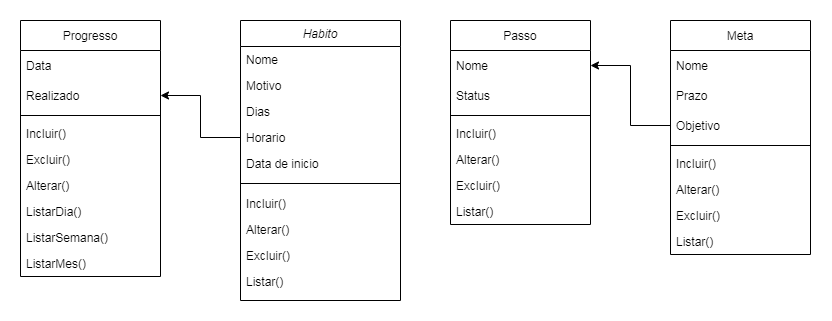

The diagram above was exported from draw.io. Its source (the exported page's mxGraphModel, read from the mxfile embedded in the PNG):
<mxGraphModel dx="2067" dy="643" grid="1" gridSize="10" guides="1" tooltips="1" connect="1" arrows="1" fold="1" page="1" pageScale="1" pageWidth="827" pageHeight="1169" math="0" shadow="0">
  <root>
    <mxCell id="WIyWlLk6GJQsqaUBKTNV-0" />
    <mxCell id="WIyWlLk6GJQsqaUBKTNV-1" parent="WIyWlLk6GJQsqaUBKTNV-0" />
    <mxCell id="zkfFHV4jXpPFQw0GAbJ--0" value="Habito" style="swimlane;fontStyle=2;align=center;verticalAlign=top;childLayout=stackLayout;horizontal=1;startSize=26;horizontalStack=0;resizeParent=1;resizeLast=0;collapsible=1;marginBottom=0;rounded=0;shadow=0;strokeWidth=1;" parent="WIyWlLk6GJQsqaUBKTNV-1" vertex="1">
      <mxGeometry x="150" y="80" width="160" height="280" as="geometry">
        <mxRectangle x="220" y="120" width="160" height="26" as="alternateBounds" />
      </mxGeometry>
    </mxCell>
    <mxCell id="zkfFHV4jXpPFQw0GAbJ--1" value="Nome" style="text;align=left;verticalAlign=top;spacingLeft=4;spacingRight=4;overflow=hidden;rotatable=0;points=[[0,0.5],[1,0.5]];portConstraint=eastwest;" parent="zkfFHV4jXpPFQw0GAbJ--0" vertex="1">
      <mxGeometry y="26" width="160" height="26" as="geometry" />
    </mxCell>
    <mxCell id="zkfFHV4jXpPFQw0GAbJ--2" value="Motivo" style="text;align=left;verticalAlign=top;spacingLeft=4;spacingRight=4;overflow=hidden;rotatable=0;points=[[0,0.5],[1,0.5]];portConstraint=eastwest;rounded=0;shadow=0;html=0;" parent="zkfFHV4jXpPFQw0GAbJ--0" vertex="1">
      <mxGeometry y="52" width="160" height="26" as="geometry" />
    </mxCell>
    <mxCell id="zkfFHV4jXpPFQw0GAbJ--3" value="Dias" style="text;align=left;verticalAlign=top;spacingLeft=4;spacingRight=4;overflow=hidden;rotatable=0;points=[[0,0.5],[1,0.5]];portConstraint=eastwest;rounded=0;shadow=0;html=0;" parent="zkfFHV4jXpPFQw0GAbJ--0" vertex="1">
      <mxGeometry y="78" width="160" height="26" as="geometry" />
    </mxCell>
    <mxCell id="qhRhqDueGn3081-ziHic-1" value="Horario" style="text;align=left;verticalAlign=top;spacingLeft=4;spacingRight=4;overflow=hidden;rotatable=0;points=[[0,0.5],[1,0.5]];portConstraint=eastwest;rounded=0;shadow=0;html=0;" vertex="1" parent="zkfFHV4jXpPFQw0GAbJ--0">
      <mxGeometry y="104" width="160" height="26" as="geometry" />
    </mxCell>
    <mxCell id="qhRhqDueGn3081-ziHic-3" value="Data de inicio" style="text;align=left;verticalAlign=top;spacingLeft=4;spacingRight=4;overflow=hidden;rotatable=0;points=[[0,0.5],[1,0.5]];portConstraint=eastwest;rounded=0;shadow=0;html=0;" vertex="1" parent="zkfFHV4jXpPFQw0GAbJ--0">
      <mxGeometry y="130" width="160" height="26" as="geometry" />
    </mxCell>
    <mxCell id="zkfFHV4jXpPFQw0GAbJ--4" value="" style="line;html=1;strokeWidth=1;align=left;verticalAlign=middle;spacingTop=-1;spacingLeft=3;spacingRight=3;rotatable=0;labelPosition=right;points=[];portConstraint=eastwest;" parent="zkfFHV4jXpPFQw0GAbJ--0" vertex="1">
      <mxGeometry y="156" width="160" height="14" as="geometry" />
    </mxCell>
    <mxCell id="qhRhqDueGn3081-ziHic-45" value="Incluir()" style="text;align=left;verticalAlign=top;spacingLeft=4;spacingRight=4;overflow=hidden;rotatable=0;points=[[0,0.5],[1,0.5]];portConstraint=eastwest;" vertex="1" parent="zkfFHV4jXpPFQw0GAbJ--0">
      <mxGeometry y="170" width="160" height="26" as="geometry" />
    </mxCell>
    <mxCell id="qhRhqDueGn3081-ziHic-44" value="Alterar()" style="text;align=left;verticalAlign=top;spacingLeft=4;spacingRight=4;overflow=hidden;rotatable=0;points=[[0,0.5],[1,0.5]];portConstraint=eastwest;" vertex="1" parent="zkfFHV4jXpPFQw0GAbJ--0">
      <mxGeometry y="196" width="160" height="26" as="geometry" />
    </mxCell>
    <mxCell id="qhRhqDueGn3081-ziHic-31" value="Excluir()" style="text;align=left;verticalAlign=top;spacingLeft=4;spacingRight=4;overflow=hidden;rotatable=0;points=[[0,0.5],[1,0.5]];portConstraint=eastwest;" vertex="1" parent="zkfFHV4jXpPFQw0GAbJ--0">
      <mxGeometry y="222" width="160" height="26" as="geometry" />
    </mxCell>
    <mxCell id="qhRhqDueGn3081-ziHic-59" value="Listar()" style="text;align=left;verticalAlign=top;spacingLeft=4;spacingRight=4;overflow=hidden;rotatable=0;points=[[0,0.5],[1,0.5]];portConstraint=eastwest;" vertex="1" parent="zkfFHV4jXpPFQw0GAbJ--0">
      <mxGeometry y="248" width="160" height="26" as="geometry" />
    </mxCell>
    <mxCell id="qhRhqDueGn3081-ziHic-5" value="Meta" style="swimlane;fontStyle=0;childLayout=stackLayout;horizontal=1;startSize=30;horizontalStack=0;resizeParent=1;resizeParentMax=0;resizeLast=0;collapsible=1;marginBottom=0;" vertex="1" parent="WIyWlLk6GJQsqaUBKTNV-1">
      <mxGeometry x="580" y="80" width="140" height="234" as="geometry" />
    </mxCell>
    <mxCell id="qhRhqDueGn3081-ziHic-6" value="Nome" style="text;strokeColor=none;fillColor=none;align=left;verticalAlign=middle;spacingLeft=4;spacingRight=4;overflow=hidden;points=[[0,0.5],[1,0.5]];portConstraint=eastwest;rotatable=0;" vertex="1" parent="qhRhqDueGn3081-ziHic-5">
      <mxGeometry y="30" width="140" height="30" as="geometry" />
    </mxCell>
    <mxCell id="qhRhqDueGn3081-ziHic-7" value="Prazo" style="text;strokeColor=none;fillColor=none;align=left;verticalAlign=middle;spacingLeft=4;spacingRight=4;overflow=hidden;points=[[0,0.5],[1,0.5]];portConstraint=eastwest;rotatable=0;" vertex="1" parent="qhRhqDueGn3081-ziHic-5">
      <mxGeometry y="60" width="140" height="30" as="geometry" />
    </mxCell>
    <mxCell id="qhRhqDueGn3081-ziHic-9" value="Objetivo" style="text;strokeColor=none;fillColor=none;align=left;verticalAlign=middle;spacingLeft=4;spacingRight=4;overflow=hidden;points=[[0,0.5],[1,0.5]];portConstraint=eastwest;rotatable=0;" vertex="1" parent="qhRhqDueGn3081-ziHic-5">
      <mxGeometry y="90" width="140" height="30" as="geometry" />
    </mxCell>
    <mxCell id="qhRhqDueGn3081-ziHic-14" value="" style="line;html=1;strokeWidth=1;align=left;verticalAlign=middle;spacingTop=-1;spacingLeft=3;spacingRight=3;rotatable=0;labelPosition=right;points=[];portConstraint=eastwest;" vertex="1" parent="qhRhqDueGn3081-ziHic-5">
      <mxGeometry y="120" width="140" height="10" as="geometry" />
    </mxCell>
    <mxCell id="qhRhqDueGn3081-ziHic-46" value="Incluir()" style="text;align=left;verticalAlign=top;spacingLeft=4;spacingRight=4;overflow=hidden;rotatable=0;points=[[0,0.5],[1,0.5]];portConstraint=eastwest;" vertex="1" parent="qhRhqDueGn3081-ziHic-5">
      <mxGeometry y="130" width="140" height="26" as="geometry" />
    </mxCell>
    <mxCell id="qhRhqDueGn3081-ziHic-47" value="Alterar()" style="text;align=left;verticalAlign=top;spacingLeft=4;spacingRight=4;overflow=hidden;rotatable=0;points=[[0,0.5],[1,0.5]];portConstraint=eastwest;" vertex="1" parent="qhRhqDueGn3081-ziHic-5">
      <mxGeometry y="156" width="140" height="26" as="geometry" />
    </mxCell>
    <mxCell id="qhRhqDueGn3081-ziHic-48" value="Excluir()" style="text;align=left;verticalAlign=top;spacingLeft=4;spacingRight=4;overflow=hidden;rotatable=0;points=[[0,0.5],[1,0.5]];portConstraint=eastwest;" vertex="1" parent="qhRhqDueGn3081-ziHic-5">
      <mxGeometry y="182" width="140" height="26" as="geometry" />
    </mxCell>
    <mxCell id="qhRhqDueGn3081-ziHic-61" value="Listar()" style="text;align=left;verticalAlign=top;spacingLeft=4;spacingRight=4;overflow=hidden;rotatable=0;points=[[0,0.5],[1,0.5]];portConstraint=eastwest;" vertex="1" parent="qhRhqDueGn3081-ziHic-5">
      <mxGeometry y="208" width="140" height="26" as="geometry" />
    </mxCell>
    <mxCell id="qhRhqDueGn3081-ziHic-15" value="Passo" style="swimlane;fontStyle=0;childLayout=stackLayout;horizontal=1;startSize=30;horizontalStack=0;resizeParent=1;resizeParentMax=0;resizeLast=0;collapsible=1;marginBottom=0;" vertex="1" parent="WIyWlLk6GJQsqaUBKTNV-1">
      <mxGeometry x="360" y="80" width="140" height="204" as="geometry" />
    </mxCell>
    <mxCell id="qhRhqDueGn3081-ziHic-16" value="Nome" style="text;strokeColor=none;fillColor=none;align=left;verticalAlign=middle;spacingLeft=4;spacingRight=4;overflow=hidden;points=[[0,0.5],[1,0.5]];portConstraint=eastwest;rotatable=0;" vertex="1" parent="qhRhqDueGn3081-ziHic-15">
      <mxGeometry y="30" width="140" height="30" as="geometry" />
    </mxCell>
    <mxCell id="qhRhqDueGn3081-ziHic-17" value="Status" style="text;strokeColor=none;fillColor=none;align=left;verticalAlign=middle;spacingLeft=4;spacingRight=4;overflow=hidden;points=[[0,0.5],[1,0.5]];portConstraint=eastwest;rotatable=0;" vertex="1" parent="qhRhqDueGn3081-ziHic-15">
      <mxGeometry y="60" width="140" height="30" as="geometry" />
    </mxCell>
    <mxCell id="qhRhqDueGn3081-ziHic-53" value="" style="line;html=1;strokeWidth=1;align=left;verticalAlign=middle;spacingTop=-1;spacingLeft=3;spacingRight=3;rotatable=0;labelPosition=right;points=[];portConstraint=eastwest;" vertex="1" parent="qhRhqDueGn3081-ziHic-15">
      <mxGeometry y="90" width="140" height="10" as="geometry" />
    </mxCell>
    <mxCell id="qhRhqDueGn3081-ziHic-54" value="Incluir()" style="text;align=left;verticalAlign=top;spacingLeft=4;spacingRight=4;overflow=hidden;rotatable=0;points=[[0,0.5],[1,0.5]];portConstraint=eastwest;" vertex="1" parent="qhRhqDueGn3081-ziHic-15">
      <mxGeometry y="100" width="140" height="26" as="geometry" />
    </mxCell>
    <mxCell id="qhRhqDueGn3081-ziHic-56" value="Alterar()" style="text;align=left;verticalAlign=top;spacingLeft=4;spacingRight=4;overflow=hidden;rotatable=0;points=[[0,0.5],[1,0.5]];portConstraint=eastwest;" vertex="1" parent="qhRhqDueGn3081-ziHic-15">
      <mxGeometry y="126" width="140" height="26" as="geometry" />
    </mxCell>
    <mxCell id="qhRhqDueGn3081-ziHic-55" value="Excluir()" style="text;align=left;verticalAlign=top;spacingLeft=4;spacingRight=4;overflow=hidden;rotatable=0;points=[[0,0.5],[1,0.5]];portConstraint=eastwest;" vertex="1" parent="qhRhqDueGn3081-ziHic-15">
      <mxGeometry y="152" width="140" height="26" as="geometry" />
    </mxCell>
    <mxCell id="qhRhqDueGn3081-ziHic-60" value="Listar()" style="text;align=left;verticalAlign=top;spacingLeft=4;spacingRight=4;overflow=hidden;rotatable=0;points=[[0,0.5],[1,0.5]];portConstraint=eastwest;" vertex="1" parent="qhRhqDueGn3081-ziHic-15">
      <mxGeometry y="178" width="140" height="26" as="geometry" />
    </mxCell>
    <mxCell id="qhRhqDueGn3081-ziHic-23" value="Progresso" style="swimlane;fontStyle=0;childLayout=stackLayout;horizontal=1;startSize=30;horizontalStack=0;resizeParent=1;resizeParentMax=0;resizeLast=0;collapsible=1;marginBottom=0;" vertex="1" parent="WIyWlLk6GJQsqaUBKTNV-1">
      <mxGeometry x="-70" y="80" width="140" height="256" as="geometry" />
    </mxCell>
    <mxCell id="qhRhqDueGn3081-ziHic-24" value="Data" style="text;strokeColor=none;fillColor=none;align=left;verticalAlign=middle;spacingLeft=4;spacingRight=4;overflow=hidden;points=[[0,0.5],[1,0.5]];portConstraint=eastwest;rotatable=0;" vertex="1" parent="qhRhqDueGn3081-ziHic-23">
      <mxGeometry y="30" width="140" height="30" as="geometry" />
    </mxCell>
    <mxCell id="qhRhqDueGn3081-ziHic-25" value="Realizado" style="text;strokeColor=none;fillColor=none;align=left;verticalAlign=middle;spacingLeft=4;spacingRight=4;overflow=hidden;points=[[0,0.5],[1,0.5]];portConstraint=eastwest;rotatable=0;" vertex="1" parent="qhRhqDueGn3081-ziHic-23">
      <mxGeometry y="60" width="140" height="30" as="geometry" />
    </mxCell>
    <mxCell id="qhRhqDueGn3081-ziHic-52" value="" style="line;html=1;strokeWidth=1;align=left;verticalAlign=middle;spacingTop=-1;spacingLeft=3;spacingRight=3;rotatable=0;labelPosition=right;points=[];portConstraint=eastwest;" vertex="1" parent="qhRhqDueGn3081-ziHic-23">
      <mxGeometry y="90" width="140" height="10" as="geometry" />
    </mxCell>
    <mxCell id="qhRhqDueGn3081-ziHic-49" value="Incluir()" style="text;align=left;verticalAlign=top;spacingLeft=4;spacingRight=4;overflow=hidden;rotatable=0;points=[[0,0.5],[1,0.5]];portConstraint=eastwest;" vertex="1" parent="qhRhqDueGn3081-ziHic-23">
      <mxGeometry y="100" width="140" height="26" as="geometry" />
    </mxCell>
    <mxCell id="qhRhqDueGn3081-ziHic-51" value="Excluir()" style="text;align=left;verticalAlign=top;spacingLeft=4;spacingRight=4;overflow=hidden;rotatable=0;points=[[0,0.5],[1,0.5]];portConstraint=eastwest;" vertex="1" parent="qhRhqDueGn3081-ziHic-23">
      <mxGeometry y="126" width="140" height="26" as="geometry" />
    </mxCell>
    <mxCell id="qhRhqDueGn3081-ziHic-50" value="Alterar()" style="text;align=left;verticalAlign=top;spacingLeft=4;spacingRight=4;overflow=hidden;rotatable=0;points=[[0,0.5],[1,0.5]];portConstraint=eastwest;" vertex="1" parent="qhRhqDueGn3081-ziHic-23">
      <mxGeometry y="152" width="140" height="26" as="geometry" />
    </mxCell>
    <mxCell id="qhRhqDueGn3081-ziHic-29" value="ListarDia()" style="text;align=left;verticalAlign=top;spacingLeft=4;spacingRight=4;overflow=hidden;rotatable=0;points=[[0,0.5],[1,0.5]];portConstraint=eastwest;" vertex="1" parent="qhRhqDueGn3081-ziHic-23">
      <mxGeometry y="178" width="140" height="26" as="geometry" />
    </mxCell>
    <mxCell id="zkfFHV4jXpPFQw0GAbJ--5" value="ListarSemana()" style="text;align=left;verticalAlign=top;spacingLeft=4;spacingRight=4;overflow=hidden;rotatable=0;points=[[0,0.5],[1,0.5]];portConstraint=eastwest;" parent="qhRhqDueGn3081-ziHic-23" vertex="1">
      <mxGeometry y="204" width="140" height="26" as="geometry" />
    </mxCell>
    <mxCell id="qhRhqDueGn3081-ziHic-30" value="ListarMes()" style="text;align=left;verticalAlign=top;spacingLeft=4;spacingRight=4;overflow=hidden;rotatable=0;points=[[0,0.5],[1,0.5]];portConstraint=eastwest;" vertex="1" parent="qhRhqDueGn3081-ziHic-23">
      <mxGeometry y="230" width="140" height="26" as="geometry" />
    </mxCell>
    <mxCell id="qhRhqDueGn3081-ziHic-62" style="edgeStyle=orthogonalEdgeStyle;rounded=0;orthogonalLoop=1;jettySize=auto;html=1;exitX=0;exitY=0.5;exitDx=0;exitDy=0;entryX=1;entryY=0.5;entryDx=0;entryDy=0;" edge="1" parent="WIyWlLk6GJQsqaUBKTNV-1" source="qhRhqDueGn3081-ziHic-9" target="qhRhqDueGn3081-ziHic-16">
      <mxGeometry relative="1" as="geometry" />
    </mxCell>
    <mxCell id="qhRhqDueGn3081-ziHic-63" style="edgeStyle=orthogonalEdgeStyle;rounded=0;orthogonalLoop=1;jettySize=auto;html=1;exitX=0;exitY=0.5;exitDx=0;exitDy=0;entryX=1;entryY=0.5;entryDx=0;entryDy=0;" edge="1" parent="WIyWlLk6GJQsqaUBKTNV-1" source="qhRhqDueGn3081-ziHic-1" target="qhRhqDueGn3081-ziHic-25">
      <mxGeometry relative="1" as="geometry" />
    </mxCell>
  </root>
</mxGraphModel>